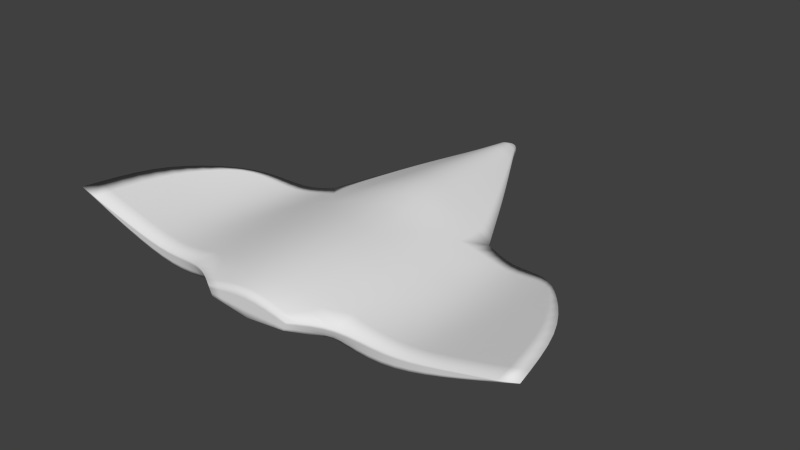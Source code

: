 # Source: player.blend  (saved by Blender 2.72.0; exported with 4.5.12 LTS)
import bpy
from mathutils import Matrix  # noqa: F401  (used for matrix-valued properties, if any)

bpy.ops.wm.read_factory_settings(use_empty=True)
scene = bpy.context.scene
scene.name = 'Scene'

# ---- collections
col_collection_1 = bpy.data.collections.new('Collection 1'); scene.collection.children.link(col_collection_1)

# ---- world
world_world = bpy.data.worlds.new('World'); scene.world = world_world
world_world.color = (0.05088, 0.05088, 0.05088)
world_world.use_sun_shadow = False
world_world.sun_shadow_jitter_overblur = 0.0
world_world.cycles.sampling_method = 'MANUAL'
world_world.cycles.sample_map_resolution = 256

# ---- meshes
me_cube_000 = bpy.data.meshes.new('Cube.000')
me_cube_000.from_pydata([(0.3683, 0.3959, 0.1376), (0.2133, 0.3959, 0.662), (0.1314, 0.5858, 0.1376), (0.0, 0.3959, 0.662), (0.0, 0.5858, 0.1376)], [], [(3, 1, 2, 4), (2, 1, 0)])
me_cube_000.polygons.foreach_set('use_smooth', [True] * 2)
me_cube_000.use_remesh_preserve_volume = False
me_cube_000.use_remesh_preserve_attributes = False
me_cube_000.use_mirror_vertex_groups = False
me_cube_000.update()
me_cube_001 = bpy.data.meshes.new('Cube.001')
me_cube_001.from_pydata([(0.6173, 0.2809, 0.1376), (0.07114, 0.1729, 1.186), (0.3683, 0.3959, 0.1376), (0.05091, 0.2688, 1.186), (0.2133, 0.3959, 0.662), (0.3576, 0.2185, 0.662), (0.5261, 0.2815, -1.086), (0.4791, 0.3876, -1.062), (0.1314, 0.5858, 0.1376), (0.1314, 0.4417, -1.062), (0.6173, 0.2809, -0.5837), (0.4237, 0.4421, -0.56), (0.1314, 0.5626, -0.56), (0.0, 0.3959, 0.662), (0.0, 0.2833, 1.186), (0.0, 0.1277, 1.186), (0.0, 0.1277, -1.062), (0.0, 0.05246, -0.5837), (0.0, 0.05246, 0.1376), (0.0, 0.07933, 0.662), (1.332, 0.1888, -0.238), (1.083, 0.3617, -0.238), (1.648, 0.1492, -1.062), (1.194, 0.321, -1.062), (1.557, 0.1492, -0.5837), (1.138, 0.3755, -0.56), (1.16, 0.2743, -1.062), (1.16, 0.267, -0.5837), (1.1, 0.2543, 0.0141), (0.3029, 0.2828, -1.226), (0.2759, 0.344, -1.226), (0.0, 0.3751, -1.226), (0.0, 0.1943, -1.226), (0.9076, 0.3263, -0.5837), (0.8423, 0.3288, -1.073), (0.8286, 0.3263, 0.07586), (0.7942, 0.4326, -1.062), (0.7388, 0.4871, -0.56), (0.6833, 0.5075, -0.1993), (1.13, 0.2606, -0.224), (0.396, 0.4694, -0.2112), (0.0, 0.5858, 0.1376), (0.0, 0.4417, -1.062), (0.0, 0.5626, -0.56), (0.0, 0.3959, 0.1376), (0.8681, 0.3263, -0.2539), (0.6173, 0.2809, -0.2231), (0.2855, 0.3072, 0.662), (0.07128, 0.2278, 1.186), (0.1788, 0.1489, 0.662), (0.04894, 0.1468, 1.186), (0.2908, 0.3959, 0.3998), (0.4875, 0.2497, 0.3998), (0.0, 0.0659, 0.3998), (0.2437, 0.1578, 0.3998), (0.3087, 0.1667, 0.1376), (0.1314, 0.3959, 0.1376), (0.0, 0.2278, 1.348), (0.0, 0.1729, 1.348)], [], [(47, 48, 1, 5), (51, 4, 47, 5, 52), (9, 30, 31, 42), (3, 4, 13, 14), (10, 17, 16, 6), (15, 19, 49, 50), (0, 55, 18, 17, 10, 46), (37, 38, 21, 25), (7, 9, 12, 11), (2, 40, 11, 12, 8), (36, 37, 25, 23), (23, 25, 24, 22), (27, 24, 20, 39), (39, 28, 35, 45), (33, 34, 26, 27), (34, 36, 23, 26), (20, 21, 28), (21, 20, 24, 25), (24, 27, 26, 22), (31, 30, 29, 32), (6, 16, 32, 29), (7, 6, 29, 30), (7, 30, 9), (39, 45, 33, 27), (10, 6, 34, 33), (38, 40, 2), (7, 11, 37, 36), (21, 38, 35, 28), (0, 35, 38, 2), (23, 22, 26), (7, 36, 34, 6), (11, 40, 38, 37), (8, 12, 43, 41), (12, 9, 42, 43), (2, 8, 56), (44, 56, 8, 41), (28, 39, 20), (10, 33, 45, 46), (46, 45, 35, 0), (4, 3, 48, 47), (50, 49, 5, 1), (2, 51, 52, 0), (0, 52, 54, 55), (18, 55, 54, 53), (49, 54, 52, 5), (19, 53, 54, 49), (13, 4, 56, 44), (56, 4, 2), (14, 57, 48, 3), (1, 48, 57, 58), (50, 1, 58, 15)])
me_cube_001.polygons.foreach_set('use_smooth', [True] * 51)
_k = {(2, 8): 1.0, (0, 2): 1.0, (1, 48): 1.0, (0, 52): 1.0, (1, 50): 1.0, (4, 51): 1.0, (1, 5): 1.0, (11, 40): 1.0, (4, 13): 1.0, (3, 14): 1.0, (7, 11): 1.0, (7, 36): 1.0, (22, 23): 1.0, (22, 24): 1.0, (22, 26): 1.0, (26, 34): 1.0, (20, 28): 1.0, (28, 35): 1.0, (30, 31): 1.0, (29, 30): 1.0, (29, 32): 1.0, (6, 29): 1.0, (7, 30): 1.0, (6, 34): 1.0, (0, 35): 1.0, (23, 36): 1.0, (20, 24): 1.0, (2, 40): 1.0, (42, 43): 1.0, (41, 43): 1.0, (8, 41): 1.0, (31, 42): 1.0, (8, 56): 1.0, (3, 48): 1.0, (15, 50): 1.0, (2, 51): 1.0, (5, 52): 1.0, (44, 56): 1.0, (2, 56): 1.0, (4, 56): 1.0}
me_cube_001.attributes.new('crease_edge', 'FLOAT', 'EDGE').data.foreach_set('value', [_k.get((min(e.vertices), max(e.vertices)), 0.0) for e in me_cube_001.edges])
me_cube_001.use_remesh_preserve_volume = False
me_cube_001.use_remesh_preserve_attributes = False
me_cube_001.use_mirror_vertex_groups = False
me_cube_001.update()

# ---- objects
ob_cube_001 = bpy.data.objects.new('Cube.001', me_cube_000)
ob_cube = bpy.data.objects.new('Cube', me_cube_001)

# ---- transforms, parenting, visibility, modifiers, constraints
ob_cube_001.location = (0.0, 0.0, 0.0)
ob_cube_001.rotation_euler = (-1.571, 0.0, 0.0)
ob_cube_001.lineart.crease_threshold = 0.0
_m = ob_cube_001.modifiers.new('Mirror', 'MIRROR')
ob_cube.location = (0.0, 0.0, 0.0)
ob_cube.rotation_euler = (-1.571, 0.0, 0.0)
ob_cube.lineart.crease_threshold = 0.0
_m = ob_cube.modifiers.new('Mirror', 'MIRROR')
_m = ob_cube.modifiers.new('Subsurf', 'SUBSURF')
_m.uv_smooth = 'PRESERVE_CORNERS'
_m.quality = 2
_m.show_only_control_edges = False

# ---- collection membership
col_collection_1.objects.link(ob_cube_001)
col_collection_1.objects.link(ob_cube)

# ---- scene / render settings (as saved in the file)
scene.frame_start = 1; scene.frame_end = 250; scene.frame_set(1)
scene.render.engine = 'BLENDER_EEVEE_NEXT'
scene.render.resolution_percentage = 50
scene.render.dither_intensity = 0.0
scene.cycles.use_denoising = False
scene.cycles.samples = 10
scene.cycles.sampling_pattern = 'TABULATED_SOBOL'
scene.cycles.light_sampling_threshold = 0.0
scene.cycles.use_adaptive_sampling = False
scene.cycles.use_light_tree = False
scene.cycles.blur_glossy = 0.0
scene.cycles.pixel_filter_type = 'GAUSSIAN'
scene.cycles.sample_clamp_indirect = 0.0
scene.view_settings.view_transform = 'Standard'
bpy.context.view_layer.update()

# ---- added for rendering (the .blend has no active camera and no usable light): camera, sun
cam_auto = bpy.data.cameras.new('AutoCamera')
cam_auto.lens = 50.0
cam_auto.sensor_width = 36.0
cam_auto.clip_end = 1000.0
ob_auto_camera = bpy.data.objects.new('AutoCamera', cam_auto)
scene.collection.objects.link(ob_auto_camera)
ob_auto_camera.location = (3.9007, -4.62008, 2.80145)
ob_auto_camera.rotation_euler = (1.09748, -7.21219e-08, 0.694738)
scene.camera = ob_auto_camera
light_auto_sun = bpy.data.lights.new('AutoSun', 'SUN')
light_auto_sun.energy = 3.0
light_auto_sun.angle = 0.0523599
ob_auto_sun = bpy.data.objects.new('AutoSun', light_auto_sun)
scene.collection.objects.link(ob_auto_sun)
ob_auto_sun.rotation_euler = (0.872665, 0.174533, 0.523599)
bpy.context.view_layer.update()

